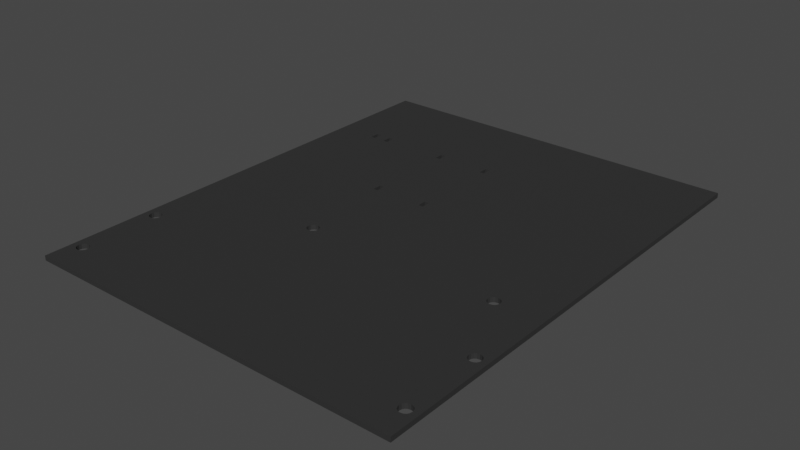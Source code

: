 # Source: usbpower.base.blend  (saved by Blender 3.6.11; exported with 4.5.12 LTS)
import bpy
from mathutils import Matrix  # noqa: F401  (used for matrix-valued properties, if any)

bpy.ops.wm.read_factory_settings(use_empty=True)
scene = bpy.context.scene
scene.name = 'Scene'

# ---- collections
col_usbpower = bpy.data.collections.new('usbpower'); scene.collection.children.link(col_usbpower)

# ---- materials (node trees are filled in below, after node groups)
mat_3dprinted_black = bpy.data.materials.new('3DPrinted.Black')
mat_3dprinted_black.use_transparent_shadow = False

# ---- material node trees
mat_3dprinted_black.use_nodes = True; mat_3dprinted_black.node_tree.nodes.clear()
_N = mat_3dprinted_black.node_tree.nodes; _L = mat_3dprinted_black.node_tree.links
n0 = _N.new('ShaderNodeBsdfPrincipled'); n0.name = 'Principled BSDF'; n0.location = (10, 300)
n0.distribution = 'GGX'
n0.subsurface_method = 'RANDOM_WALK_SKIN'
n0.inputs[0].default_value = (0.0331, 0.0331, 0.0331, 1.0)
n0.inputs[3].default_value = 1.45
n0.inputs[13].default_value = 0.2772
n0.inputs[27].default_value = (0.0, 0.0, 0.0, 1.0)
n0.inputs[28].default_value = 1.0
n1 = _N.new('ShaderNodeOutputMaterial'); n1.name = 'Material Output'; n1.location = (300, 300)
_L.new(n0.outputs[0], n1.inputs[0])
n1.is_active_output = True

# ---- world
world_world = bpy.data.worlds.new('World'); scene.world = world_world
world_world.use_nodes = True; world_world.node_tree.nodes.clear()
_N = world_world.node_tree.nodes; _L = world_world.node_tree.links
n0 = _N.new('ShaderNodeOutputWorld'); n0.name = 'World Output'; n0.location = (300, 300)
n1 = _N.new('ShaderNodeBackground'); n1.name = 'Background'; n1.location = (10, 300)
n1.inputs[0].default_value = (0.05088, 0.05088, 0.05088, 1.0)
_L.new(n1.outputs[0], n0.inputs[0])
n0.is_active_output = True
world_world.color = (0.05088, 0.05088, 0.05088)
world_world.use_sun_shadow = False
world_world.sun_shadow_jitter_overblur = 0.0

# ---- meshes
me_cube_005 = bpy.data.meshes.new('Cube.005')
me_cube_005.from_pydata([(0.0, -200.0, 0.0), (0.0, -200.0, 2.0), (0.0, 0.0, 0.0), (0.0, 0.0, 2.0), (160.0, -200.0, 0.0), (160.0, -200.0, 2.0), (160.0, 0.0, 0.0), (160.0, 0.0, 2.0), (152.5, -154.5, 0.0), (152.5, -187.5, 0.0), (152.7, -188.5, 0.0), (152.7, -155.5, 0.0), (152.7, -186.5, 0.0), (152.7, -153.5, 0.0), (153.2, -156.3, 0.0), (153.2, -185.7, 0.0), (154.0, -156.8, 0.0), (154.0, -185.2, 0.0), (155.0, -185.0, 0.0), (154.0, -189.8, 0.0), (154.0, -152.2, 0.0), (153.2, -189.3, 0.0), (153.2, -152.7, 0.0), (156.0, -185.2, 0.0), (155.0, -157.0, 0.0), (156.8, -185.7, 0.0), (156.8, -156.3, 0.0), (156.0, -156.8, 0.0), (156.0, -189.8, 0.0), (156.0, -152.2, 0.0), (157.3, -186.5, 0.0), (157.3, -155.5, 0.0), (157.5, -154.5, 0.0), (157.5, -187.5, 0.0), (157.3, -153.5, 0.0), (157.3, -188.5, 0.0), (156.8, -152.7, 0.0), (156.8, -189.3, 0.0), (155.0, -152.0, 0.0), (155.0, -190.0, 0.0), (2.5, -187.5, 0.0), (2.5, -154.5, 0.0), (2.69, -155.5, 0.0), (2.69, -186.5, 0.0), (2.69, -188.5, 0.0), (2.69, -153.5, 0.0), (3.232, -156.3, 0.0), (3.232, -185.7, 0.0), (4.043, -156.8, 0.0), (4.043, -185.2, 0.0), (4.043, -189.8, 0.0), (4.043, -152.2, 0.0), (5.0, -190.0, 0.0), (3.232, -189.3, 0.0), (3.232, -152.7, 0.0), (5.0, -157.0, 0.0), (5.0, -185.0, 0.0), (5.957, -156.8, 0.0), (5.957, -185.2, 0.0), (6.768, -185.7, 0.0), (5.957, -189.8, 0.0), (5.957, -152.2, 0.0), (7.31, -186.5, 0.0), (6.768, -156.3, 0.0), (7.5, -187.5, 0.0), (7.5, -154.5, 0.0), (7.31, -155.5, 0.0), (7.31, -153.5, 0.0), (7.31, -188.5, 0.0), (6.768, -152.7, 0.0), (6.768, -189.3, 0.0), (5.0, -152.0, 0.0), (2.5, -187.5, 2.0), (2.5, -154.5, 2.0), (2.69, -155.5, 2.0), (2.69, -186.5, 2.0), (2.69, -188.5, 2.0), (2.69, -153.5, 2.0), (3.232, -156.3, 2.0), (3.232, -185.7, 2.0), (4.043, -156.8, 2.0), (4.043, -185.2, 2.0), (4.043, -189.8, 2.0), (4.043, -152.2, 2.0), (5.0, -190.0, 2.0), (3.232, -189.3, 2.0), (3.232, -152.7, 2.0), (5.0, -157.0, 2.0), (5.0, -185.0, 2.0), (5.957, -156.8, 2.0), (5.957, -185.2, 2.0), (6.768, -185.7, 2.0), (5.957, -189.8, 2.0), (5.957, -152.2, 2.0), (7.31, -186.5, 2.0), (6.768, -156.3, 2.0), (7.5, -154.5, 2.0), (7.5, -187.5, 2.0), (7.31, -155.5, 2.0), (7.31, -153.5, 2.0), (7.31, -188.5, 2.0), (6.768, -152.7, 2.0), (6.768, -189.3, 2.0), (5.0, -152.0, 2.0), (152.5, -187.5, 2.0), (152.7, -188.5, 2.0), (152.5, -154.5, 2.0), (152.7, -155.5, 2.0), (152.7, -186.5, 2.0), (153.2, -189.3, 2.0), (152.7, -153.5, 2.0), (153.2, -156.3, 2.0), (153.2, -185.7, 2.0), (154.0, -156.8, 2.0), (154.0, -185.2, 2.0), (155.0, -185.0, 2.0), (154.0, -189.8, 2.0), (154.0, -152.2, 2.0), (153.2, -152.7, 2.0), (156.0, -185.2, 2.0), (155.0, -157.0, 2.0), (156.8, -185.7, 2.0), (156.8, -156.3, 2.0), (156.0, -156.8, 2.0), (156.0, -189.8, 2.0), (156.0, -152.2, 2.0), (157.3, -186.5, 2.0), (157.3, -155.5, 2.0), (157.5, -154.5, 2.0), (157.5, -187.5, 2.0), (157.3, -153.5, 2.0), (157.3, -188.5, 2.0), (156.8, -152.7, 2.0), (156.8, -189.3, 2.0), (155.0, -152.0, 2.0), (155.0, -190.0, 2.0), (53.0, -44.0, 0.0), (53.0, -40.0, 0.0), (55.0, -44.0, 0.0), (55.0, -40.0, 0.0), (76.0, -44.0, 0.0), (76.0, -40.0, 0.0), (78.0, -44.0, 0.0), (78.0, -40.0, 0.0), (53.0, -84.0, 0.0), (55.0, -84.0, 0.0), (53.0, -80.0, 0.0), (76.0, -80.0, 0.0), (78.0, -80.0, 0.0), (78.0, -84.0, 0.0), (76.0, -84.0, 0.0), (55.0, -80.0, 0.0), (53.0, -84.0, 2.0), (53.0, -80.0, 2.0), (53.0, -44.0, 2.0), (53.0, -40.0, 2.0), (55.0, -84.0, 2.0), (55.0, -81.78, 2.0), (55.0, -80.0, 2.0), (55.0, -44.0, 2.0), (76.0, -40.0, 2.0), (55.0, -40.0, 2.0), (78.0, -40.0, 2.0), (78.0, -44.0, 2.0), (78.0, -80.0, 2.0), (76.0, -82.22, 2.0), (76.0, -80.0, 2.0), (76.0, -44.0, 2.0), (76.0, -84.0, 2.0), (78.0, -84.0, 2.0), (137.5, -123.8, 0.0), (137.7, -124.8, 0.0), (137.7, -122.8, 0.0), (139.0, -126.1, 0.0), (139.0, -121.5, 0.0), (138.2, -125.6, 0.0), (138.2, -122.0, 0.0), (141.0, -126.1, 0.0), (141.0, -121.5, 0.0), (142.5, -123.8, 0.0), (142.3, -124.8, 0.0), (142.3, -122.8, 0.0), (141.8, -125.6, 0.0), (141.8, -122.0, 0.0), (140.0, -121.3, 0.0), (140.0, -126.3, 0.0), (55.5, -123.8, 0.0), (55.69, -124.8, 0.0), (55.69, -122.8, 0.0), (57.04, -126.1, 0.0), (57.04, -121.5, 0.0), (58.0, -126.3, 0.0), (56.23, -125.6, 0.0), (56.23, -122.0, 0.0), (58.96, -126.1, 0.0), (58.96, -121.5, 0.0), (60.5, -123.8, 0.0), (60.31, -124.8, 0.0), (60.31, -122.8, 0.0), (59.77, -125.6, 0.0), (59.77, -122.0, 0.0), (58.0, -121.3, 0.0), (55.5, -123.8, 2.0), (55.69, -124.8, 2.0), (55.69, -122.8, 2.0), (57.04, -126.1, 2.0), (56.23, -125.6, 2.0), (57.04, -121.5, 2.0), (56.23, -122.0, 2.0), (58.96, -126.1, 2.0), (58.96, -121.5, 2.0), (60.5, -123.8, 2.0), (60.31, -122.8, 2.0), (60.31, -124.8, 2.0), (59.77, -125.6, 2.0), (59.77, -122.0, 2.0), (58.0, -126.3, 2.0), (58.0, -121.3, 2.0), (137.5, -123.8, 2.0), (137.7, -124.8, 2.0), (137.7, -122.8, 2.0), (139.0, -126.1, 2.0), (139.0, -121.5, 2.0), (138.2, -125.6, 2.0), (138.2, -122.0, 2.0), (141.0, -126.1, 2.0), (141.0, -121.5, 2.0), (142.5, -123.8, 2.0), (142.3, -124.8, 2.0), (142.3, -122.8, 2.0), (141.8, -125.6, 2.0), (141.8, -122.0, 2.0), (140.0, -121.3, 2.0), (140.0, -126.3, 2.0), (26.0, -40.25, 0.0), (26.0, -40.0, 0.0), (25.84, -40.0, 0.0), (17.0, -44.0, 0.0), (19.0, -44.0, 0.0), (17.0, -40.0, 0.0), (24.0, -40.0, 0.0), (26.0, -44.0, 0.0), (24.0, -44.0, 0.0), (19.0, -40.0, 0.0), (17.0, -44.0, 2.0), (19.0, -44.0, 2.0), (17.0, -40.0, 2.0), (24.0, -40.0, 2.0), (26.0, -40.0, 2.0), (26.0, -44.0, 2.0), (24.0, -44.0, 2.0), (19.0, -40.0, 2.0)], [], [(0, 4, 5, 1), (30, 25, 23, 18, 24, 27, 26, 31, 32, 34, 36, 29, 38, 6, 4, 28, 37, 35, 33), (4, 0, 50, 52, 60, 70, 68, 64, 62, 59, 58, 56, 55, 57, 63, 66, 65, 67, 69, 187, 192, 189, 191, 194, 199, 197, 196, 198, 200, 195, 150, 149, 148, 147, 151, 146, 234, 235, 236, 2, 137, 136, 138, 140, 142, 143, 176, 172, 170, 171, 175, 173, 185, 177, 20, 22, 13, 8, 11, 14, 16, 24, 18, 17, 15, 12, 9, 10, 21, 19, 39, 28), (174, 176, 143, 6, 38, 20, 177, 182, 180, 179, 181, 183, 178, 184), (186, 187, 69, 61, 144, 145, 150, 195, 201, 190, 193, 188), (141, 140, 138, 139, 137, 2, 6, 143), (234, 146, 144, 61, 71, 2, 236, 240, 243, 239, 237, 238, 242, 241), (242, 238, 243, 240), (150, 145, 151, 147), (53, 50, 0, 2, 71, 51, 54, 45, 41, 42, 46, 48, 55, 56, 49, 47, 43, 40, 44), (84, 82, 1, 5, 124, 135, 116, 109, 105, 104, 108, 112, 114, 115, 120, 113, 111, 107, 106, 110, 118, 117, 225, 233, 221, 223, 219, 218, 220, 224, 164, 169, 168, 165, 157, 156, 217, 210, 215, 212, 211, 213, 214, 209, 216, 205, 206, 203, 101, 99, 96, 98, 95, 89, 87, 88, 90, 91, 94, 97, 100, 102, 92), (217, 156, 152, 93, 101, 203, 202, 204, 208, 207), (230, 225, 117, 134, 7, 3, 155, 161, 160, 162, 163, 167, 159, 158, 166, 164, 224, 222, 232, 226, 231, 229, 227, 228), (154, 155, 3, 246, 251, 247, 248, 249), (247, 251, 245, 244, 246, 3, 103, 93, 152, 153, 158, 159, 154, 249, 250), (158, 157, 165, 166), (160, 161, 159, 167), (81, 88, 87, 80, 78, 74, 73, 77, 86, 83, 103, 3, 1, 82, 85, 76, 72, 75, 79), (133, 124, 5, 7, 134, 125, 132, 130, 128, 127, 122, 123, 120, 115, 119, 121, 126, 129, 131), (2, 3, 7, 6), (6, 7, 5, 4), (2, 0, 1, 3), (93, 61, 69, 101), (55, 48, 80, 87), (83, 51, 71, 103), (103, 71, 61, 93), (57, 55, 87, 89), (86, 54, 51, 83), (63, 57, 89, 95), (77, 45, 54, 86), (66, 63, 95, 98), (73, 41, 45, 77), (65, 66, 98, 96), (74, 42, 41, 73), (67, 65, 96, 99), (78, 46, 42, 74), (69, 67, 99, 101), (48, 46, 78, 80), (90, 58, 59, 91), (52, 50, 82, 84), (81, 49, 56, 88), (88, 56, 58, 90), (60, 52, 84, 92), (79, 47, 49, 81), (70, 60, 92, 102), (75, 43, 47, 79), (68, 70, 102, 100), (72, 40, 43, 75), (64, 68, 100, 97), (76, 44, 40, 72), (62, 64, 97, 94), (85, 53, 44, 76), (59, 62, 94, 91), (50, 53, 85, 82), (125, 29, 36, 132), (24, 16, 113, 120), (117, 20, 38, 134), (134, 38, 29, 125), (27, 24, 120, 123), (118, 22, 20, 117), (26, 27, 123, 122), (110, 13, 22, 118), (31, 26, 122, 127), (106, 8, 13, 110), (32, 31, 127, 128), (107, 11, 8, 106), (34, 32, 128, 130), (111, 14, 11, 107), (36, 34, 130, 132), (16, 14, 111, 113), (119, 23, 25, 121), (39, 19, 116, 135), (114, 17, 18, 115), (115, 18, 23, 119), (28, 39, 135, 124), (112, 15, 17, 114), (37, 28, 124, 133), (108, 12, 15, 112), (35, 37, 133, 131), (104, 9, 12, 108), (33, 35, 131, 129), (105, 10, 9, 104), (30, 33, 129, 126), (109, 21, 10, 105), (25, 30, 126, 121), (19, 21, 109, 116), (152, 144, 146, 153), (153, 146, 151, 158), (157, 158, 151, 145, 156), (145, 144, 152, 156), (154, 136, 137, 155), (155, 137, 139, 161), (139, 138, 159, 161), (138, 136, 154, 159), (167, 140, 141, 160), (160, 141, 143, 162), (143, 142, 163, 162), (142, 140, 167, 163), (165, 168, 150, 147, 166), (166, 147, 148, 164), (148, 149, 169, 164), (149, 150, 168, 169), (199, 194, 209, 214), (207, 190, 201, 217), (191, 189, 205, 216), (194, 191, 216, 209), (217, 201, 195, 210), (189, 192, 206, 205), (210, 195, 200, 215), (206, 192, 187, 203), (200, 198, 212, 215), (203, 187, 186, 202), (198, 196, 211, 212), (202, 186, 188, 204), (196, 197, 213, 211), (204, 188, 193, 208), (197, 199, 214, 213), (208, 193, 190, 207), (182, 177, 225, 230), (222, 174, 184, 232), (185, 173, 221, 233), (177, 185, 233, 225), (232, 184, 178, 226), (173, 175, 223, 221), (226, 178, 183, 231), (223, 175, 171, 219), (183, 181, 229, 231), (219, 171, 170, 218), (181, 179, 227, 229), (218, 170, 172, 220), (179, 180, 228, 227), (220, 172, 176, 224), (180, 182, 230, 228), (224, 176, 174, 222), (244, 237, 239, 246), (246, 239, 243, 251), (243, 238, 245, 251), (238, 237, 244, 245), (250, 242, 240, 247), (247, 240, 236, 235, 248), (235, 234, 241, 249, 248), (241, 242, 250, 249)])
_uv = me_cube_005.uv_layers.new(name='UVMap')
_uv.uv.foreach_set('vector', [0.125, 0.75, 0.375, 0.75, 0.625, 0.75, 0.875, 0.75, 0.3708, 0.7332, 0.3699, 0.7322, 0.3687, 0.7315, 0.3672, 0.7312, 0.3672, 0.6962, 0.3687, 0.696, 0.3699, 0.6953, 0.3708, 0.6943, 0.3711, 0.6931, 0.3708, 0.6919, 0.3699, 0.6909, 0.3687, 0.6902, 0.3672, 0.69, 0.375, 0.5, 0.375, 0.75, 0.3687, 0.7373, 0.3699, 0.7366, 0.3708, 0.7356, 0.3711, 0.7344, 0.375, 0.75, 0.125, 0.75, 0.1313, 0.7373, 0.1328, 0.7375, 0.1343, 0.7373, 0.1356, 0.7366, 0.1364, 0.7356, 0.1367, 0.7344, 0.1364, 0.7332, 0.1356, 0.7322, 0.1343, 0.7315, 0.1328, 0.7312, 0.1328, 0.6963, 0.1343, 0.696, 0.1356, 0.6953, 0.1364, 0.6943, 0.1367, 0.6931, 0.1364, 0.6919, 0.1356, 0.6909, 0.212, 0.6559, 0.2129, 0.657, 0.2141, 0.6576, 0.2156, 0.6579, 0.2171, 0.6576, 0.2184, 0.657, 0.2192, 0.6559, 0.2195, 0.6548, 0.2192, 0.6536, 0.2184, 0.6525, 0.2171, 0.6519, 0.2438, 0.605, 0.2469, 0.605, 0.2469, 0.6, 0.2438, 0.6, 0.2109, 0.6, 0.2078, 0.6, 0.1656, 0.5491, 0.1656, 0.5488, 0.1654, 0.5488, 0.125, 0.5, 0.2078, 0.55, 0.2078, 0.555, 0.2109, 0.555, 0.2437, 0.555, 0.2469, 0.555, 0.2469, 0.55, 0.341, 0.6525, 0.3401, 0.6536, 0.3398, 0.6548, 0.3401, 0.6559, 0.341, 0.657, 0.3423, 0.6576, 0.3437, 0.6579, 0.3452, 0.6576, 0.3657, 0.6902, 0.3644, 0.6909, 0.3636, 0.6919, 0.3633, 0.6931, 0.3636, 0.6943, 0.3644, 0.6953, 0.3657, 0.696, 0.3672, 0.6962, 0.3672, 0.7312, 0.3657, 0.7315, 0.3644, 0.7322, 0.3636, 0.7332, 0.3633, 0.7344, 0.3636, 0.7356, 0.3644, 0.7366, 0.3657, 0.7373, 0.3672, 0.7375, 0.3687, 0.7373, 0.3423, 0.6519, 0.341, 0.6525, 0.2469, 0.55, 0.375, 0.5, 0.3672, 0.69, 0.3657, 0.6902, 0.3452, 0.6576, 0.3465, 0.657, 0.3474, 0.6559, 0.3477, 0.6547, 0.3474, 0.6536, 0.3465, 0.6525, 0.3452, 0.6519, 0.3438, 0.6516, 0.2117, 0.6548, 0.212, 0.6559, 0.1356, 0.6909, 0.1343, 0.6902, 0.2078, 0.605, 0.2109, 0.605, 0.2438, 0.605, 0.2171, 0.6519, 0.2156, 0.6516, 0.2141, 0.6519, 0.2129, 0.6525, 0.212, 0.6536, 0.2438, 0.55, 0.2437, 0.555, 0.2109, 0.555, 0.2109, 0.55, 0.2078, 0.55, 0.125, 0.5, 0.375, 0.5, 0.2469, 0.55, 0.1656, 0.5491, 0.2078, 0.6, 0.2078, 0.605, 0.1343, 0.6902, 0.1328, 0.69, 0.125, 0.5, 0.1654, 0.5488, 0.1625, 0.5488, 0.1547, 0.5488, 0.1516, 0.5488, 0.1516, 0.5538, 0.1547, 0.5538, 0.1625, 0.5538, 0.1656, 0.5537, 0.1625, 0.5538, 0.1547, 0.5538, 0.1547, 0.5488, 0.1625, 0.5488, 0.2438, 0.605, 0.2109, 0.605, 0.2109, 0.6, 0.2438, 0.6, 0.1301, 0.7366, 0.1313, 0.7373, 0.125, 0.75, 0.125, 0.5, 0.1328, 0.69, 0.1313, 0.6902, 0.1301, 0.6909, 0.1292, 0.6919, 0.1289, 0.6931, 0.1292, 0.6943, 0.1301, 0.6953, 0.1313, 0.696, 0.1328, 0.6963, 0.1328, 0.7312, 0.1313, 0.7315, 0.1301, 0.7322, 0.1292, 0.7332, 0.1289, 0.7344, 0.1292, 0.7356, 0.8672, 0.7375, 0.8687, 0.7373, 0.875, 0.75, 0.625, 0.75, 0.6313, 0.7373, 0.6328, 0.7375, 0.6343, 0.7373, 0.6356, 0.7366, 0.6364, 0.7356, 0.6367, 0.7344, 0.6364, 0.7332, 0.6356, 0.7322, 0.6343, 0.7315, 0.6328, 0.7312, 0.6328, 0.6963, 0.6343, 0.696, 0.6356, 0.6953, 0.6364, 0.6943, 0.6367, 0.6931, 0.6364, 0.6919, 0.6356, 0.6909, 0.6343, 0.6902, 0.6548, 0.6576, 0.6563, 0.6579, 0.6577, 0.6576, 0.659, 0.657, 0.6599, 0.6559, 0.6602, 0.6548, 0.6599, 0.6536, 0.659, 0.6525, 0.7531, 0.6, 0.7531, 0.605, 0.7563, 0.605, 0.7562, 0.6028, 0.7891, 0.6022, 0.7891, 0.605, 0.7844, 0.6516, 0.7829, 0.6519, 0.7816, 0.6525, 0.7808, 0.6536, 0.7805, 0.6548, 0.7808, 0.6559, 0.7816, 0.657, 0.7829, 0.6576, 0.7844, 0.6579, 0.7859, 0.6576, 0.7871, 0.657, 0.788, 0.6559, 0.8644, 0.6909, 0.8636, 0.6919, 0.8633, 0.6931, 0.8636, 0.6943, 0.8644, 0.6953, 0.8657, 0.696, 0.8672, 0.6962, 0.8672, 0.7312, 0.8657, 0.7315, 0.8644, 0.7322, 0.8636, 0.7332, 0.8633, 0.7344, 0.8636, 0.7356, 0.8644, 0.7366, 0.8657, 0.7373, 0.7844, 0.6516, 0.7891, 0.605, 0.7922, 0.605, 0.8657, 0.6902, 0.8644, 0.6909, 0.788, 0.6559, 0.7883, 0.6548, 0.788, 0.6536, 0.7871, 0.6525, 0.7859, 0.6519, 0.6535, 0.657, 0.6548, 0.6576, 0.6343, 0.6902, 0.6328, 0.69, 0.625, 0.5, 0.875, 0.5, 0.7922, 0.55, 0.7891, 0.55, 0.7563, 0.55, 0.7531, 0.55, 0.7531, 0.555, 0.7562, 0.555, 0.7891, 0.555, 0.7891, 0.6, 0.7562, 0.6, 0.7531, 0.6, 0.659, 0.6525, 0.6577, 0.6519, 0.6562, 0.6516, 0.6548, 0.6519, 0.6535, 0.6525, 0.6526, 0.6536, 0.6523, 0.6547, 0.6526, 0.6559, 0.7922, 0.555, 0.7922, 0.55, 0.875, 0.5, 0.8484, 0.5488, 0.8453, 0.5487, 0.8375, 0.5488, 0.8344, 0.5487, 0.8344, 0.5537, 0.8375, 0.5488, 0.8453, 0.5487, 0.8453, 0.5538, 0.8484, 0.5537, 0.8484, 0.5488, 0.875, 0.5, 0.8672, 0.69, 0.8657, 0.6902, 0.7922, 0.605, 0.7922, 0.6, 0.7891, 0.6, 0.7891, 0.555, 0.7922, 0.555, 0.8344, 0.5537, 0.8375, 0.5537, 0.7891, 0.6, 0.7891, 0.6022, 0.7562, 0.6028, 0.7562, 0.6, 0.7563, 0.55, 0.7891, 0.55, 0.7891, 0.555, 0.7562, 0.555, 0.8687, 0.7315, 0.8672, 0.7312, 0.8672, 0.6962, 0.8687, 0.696, 0.8699, 0.6953, 0.8708, 0.6943, 0.8711, 0.6931, 0.8708, 0.6919, 0.8699, 0.6909, 0.8687, 0.6902, 0.8672, 0.69, 0.875, 0.5, 0.875, 0.75, 0.8687, 0.7373, 0.8699, 0.7366, 0.8708, 0.7356, 0.8711, 0.7344, 0.8708, 0.7332, 0.8699, 0.7322, 0.6301, 0.7366, 0.6313, 0.7373, 0.625, 0.75, 0.625, 0.5, 0.6328, 0.69, 0.6313, 0.6902, 0.6301, 0.6909, 0.6292, 0.6919, 0.6289, 0.6931, 0.6292, 0.6943, 0.6301, 0.6953, 0.6313, 0.696, 0.6328, 0.6963, 0.6328, 0.7312, 0.6313, 0.7315, 0.6301, 0.7322, 0.6292, 0.7332, 0.6289, 0.7344, 0.6292, 0.7356, 0.125, 0.5, 0.875, 0.5, 0.625, 0.5, 0.375, 0.5, 0.375, 0.5, 0.625, 0.5, 0.625, 0.75, 0.375, 0.75, 0.125, 0.5, 0.125, 0.75, 0.875, 0.75, 0.875, 0.5, 0.0, 0.0, 0.0, 0.0, 0.0, 0.0, 0.0, 0.0, 0.0, 0.0, 0.0, 0.0, 0.0, 0.0, 0.0, 0.0, 0.0, 0.0, 0.0, 0.0, 0.0, 0.0, 0.0, 0.0, 0.0, 0.0, 0.0, 0.0, 0.0, 0.0, 0.0, 0.0, 0.0, 0.0, 0.0, 0.0, 0.0, 0.0, 0.0, 0.0, 0.0, 0.0, 0.0, 0.0, 0.0, 0.0, 0.0, 0.0, 0.0, 0.0, 0.0, 0.0, 0.0, 0.0, 0.0, 0.0, 0.0, 0.0, 0.0, 0.0, 0.0, 0.0, 0.0, 0.0, 0.0, 0.0, 0.0, 0.0, 0.0, 0.0, 0.0, 0.0, 0.0, 0.0, 0.0, 0.0, 0.0, 0.0, 0.0, 0.0, 0.0, 0.0, 0.0, 0.0, 0.0, 0.0, 0.0, 0.0, 0.0, 0.0, 0.0, 0.0, 0.0, 0.0, 0.0, 0.0, 0.0, 0.0, 0.0, 0.0, 0.0, 0.0, 0.0, 0.0, 0.0, 0.0, 0.0, 0.0, 0.0, 0.0, 0.0, 0.0, 0.0, 0.0, 0.0, 0.0, 0.0, 0.0, 0.0, 0.0, 0.0, 0.0, 0.0, 0.0, 0.0, 0.0, 0.0, 0.0, 0.0, 0.0, 0.0, 0.0, 0.0, 0.0, 0.0, 0.0, 0.0, 0.0, 0.0, 0.0, 0.0, 0.0, 0.0, 0.0, 0.0, 0.0, 0.0, 0.0, 0.0, 0.0, 0.0, 0.0, 0.0, 0.0, 0.0, 0.0, 0.0, 0.0, 0.0, 0.0, 0.0, 0.0, 0.0, 0.0, 0.0, 0.0, 0.0, 0.0, 0.0, 0.0, 0.0, 0.0, 0.0, 0.0, 0.0, 0.0, 0.0, 0.0, 0.0, 0.0, 0.0, 0.0, 0.0, 0.0, 0.0, 0.0, 0.0, 0.0, 0.0, 0.0, 0.0, 0.0, 0.0, 0.0, 0.0, 0.0, 0.0, 0.0, 0.0, 0.0, 0.0, 0.0, 0.0, 0.0, 0.0, 0.0, 0.0, 0.0, 0.0, 0.0, 0.0, 0.0, 0.0, 0.0, 0.0, 0.0, 0.0, 0.0, 0.0, 0.0, 0.0, 0.0, 0.0, 0.0, 0.0, 0.0, 0.0, 0.0, 0.0, 0.0, 0.0, 0.0, 0.0, 0.0, 0.0, 0.0, 0.0, 0.0, 0.0, 0.0, 0.0, 0.0, 0.0, 0.0, 0.0, 0.0, 0.0, 0.0, 0.0, 0.0, 0.0, 0.0, 0.0, 0.0, 0.0, 0.0, 0.0, 0.0, 0.0, 0.0, 0.0, 0.0, 0.0, 0.0, 0.0, 0.0, 0.0, 0.0, 0.0, 0.0, 0.0, 0.0, 0.0, 0.0, 0.0, 0.0, 0.0, 0.0, 0.0, 0.0, 0.0, 0.0, 0.0, 0.0, 0.0, 0.0, 0.0, 0.0, 0.0, 0.0, 0.0, 0.0, 0.0, 0.0, 0.0, 0.0, 0.0, 0.0, 0.0, 0.0, 0.0, 0.0, 0.0, 0.0, 0.0, 0.0, 0.0, 0.0, 0.0, 0.0, 0.0, 0.0, 0.0, 0.0, 0.0, 0.0, 0.0, 0.0, 0.0, 0.0, 0.0, 0.0, 0.0, 0.0, 0.0, 0.0, 0.0, 0.0, 0.0, 0.0, 0.0, 0.0, 0.0, 0.0, 0.0, 0.0, 0.0, 0.0, 0.0, 0.0, 0.0, 0.0, 0.0, 0.0, 0.0, 0.0, 0.0, 0.0, 0.0, 0.0, 0.0, 0.0, 0.0, 0.0, 0.0, 0.0, 0.0, 0.0, 0.0, 0.0, 0.0, 0.0, 0.0, 0.0, 0.0, 0.0, 0.0, 0.0, 0.0, 0.0, 0.0, 0.0, 0.0, 0.0, 0.0, 0.0, 0.0, 0.0, 0.0, 0.0, 0.0, 0.0, 0.0, 0.0, 0.0, 0.0, 0.0, 0.0, 0.0, 0.0, 0.0, 0.0, 0.0, 0.0, 0.0, 0.0, 0.0, 0.0, 0.0, 0.0, 0.0, 0.0, 0.0, 0.0, 0.0, 0.0, 0.0, 0.0, 0.0, 0.0, 0.0, 0.0, 0.0, 0.0, 0.0, 0.0, 0.0, 0.0, 0.0, 0.0, 0.0, 0.0, 0.0, 0.0, 0.0, 0.0, 0.0, 0.0, 0.0, 0.0, 0.0, 0.0, 0.0, 0.0, 0.0, 0.0, 0.0, 0.0, 0.0, 0.0, 0.0, 0.0, 0.0, 0.0, 0.0, 0.0, 0.0, 0.0, 0.0, 0.0, 0.0, 0.0, 0.0, 0.0, 0.0, 0.0, 0.0, 0.0, 0.0, 0.0, 0.0, 0.0, 0.0, 0.0, 0.0, 0.0, 0.0, 0.0, 0.0, 0.0, 0.0, 0.0, 0.0, 0.0, 0.0, 0.0, 0.0, 0.0, 0.0, 0.0, 0.0, 0.0, 0.0, 0.0, 0.0, 0.0, 0.0, 0.0, 0.0, 0.0, 0.0, 0.0, 0.0, 0.0, 0.0, 0.0, 0.0, 0.0, 0.0, 0.0, 0.0, 0.0, 0.0, 0.0, 0.0, 0.0, 0.0, 0.0, 0.0, 0.0, 0.0, 0.0, 0.4861, 0.0, 0.4306, 0.0, 0.4306, 0.25, 0.4861, 0.25, 0.4861, 0.25, 0.4306, 0.25, 0.4306, 0.5, 0.4861, 0.5, 0.4861, 0.6111, 0.4861, 0.5, 0.4306, 0.5, 0.4306, 0.75, 0.4861, 0.75, 0.4306, 0.75, 0.4306, 1.0, 0.4861, 1.0, 0.4861, 0.75, 0.4861, 0.0, 0.4306, 0.0, 0.4306, 0.25, 0.4861, 0.25, 0.4861, 0.25, 0.4306, 0.25, 0.4306, 0.5, 0.4861, 0.5, 0.4306, 0.5, 0.4306, 0.75, 0.4861, 0.75, 0.4861, 0.5, 0.4306, 0.75, 0.4306, 1.0, 0.4861, 1.0, 0.4861, 0.75, 0.4861, 0.0, 0.4306, 0.0, 0.4306, 0.25, 0.4861, 0.25, 0.4861, 0.25, 0.4306, 0.25, 0.4306, 0.5, 0.4861, 0.5, 0.4306, 0.5, 0.4306, 0.75, 0.4861, 0.75, 0.4861, 0.5, 0.4306, 0.75, 0.4306, 1.0, 0.4861, 1.0, 0.4861, 0.75, 0.4861, 0.1111, 0.4861, 0.0, 0.4306, 0.0, 0.4306, 0.25, 0.4861, 0.25, 0.4861, 0.25, 0.4306, 0.25, 0.4306, 0.5, 0.4861, 0.5, 0.4306, 0.5, 0.4306, 0.75, 0.4861, 0.75, 0.4861, 0.5, 0.4306, 0.75, 0.4306, 1.0, 0.4861, 1.0, 0.4861, 0.75, 0.0, 0.0, 0.0, 0.0, 0.0, 0.0, 0.0, 0.0, 0.0, 0.0, 0.0, 0.0, 0.0, 0.0, 0.0, 0.0, 0.0, 0.0, 0.0, 0.0, 0.0, 0.0, 0.0, 0.0, 0.0, 0.0, 0.0, 0.0, 0.0, 0.0, 0.0, 0.0, 0.0, 0.0, 0.0, 0.0, 0.0, 0.0, 0.0, 0.0, 0.0, 0.0, 0.0, 0.0, 0.0, 0.0, 0.0, 0.0, 0.0, 0.0, 0.0, 0.0, 0.0, 0.0, 0.0, 0.0, 0.0, 0.0, 0.0, 0.0, 0.0, 0.0, 0.0, 0.0, 0.0, 0.0, 0.0, 0.0, 0.0, 0.0, 0.0, 0.0, 0.0, 0.0, 0.0, 0.0, 0.0, 0.0, 0.0, 0.0, 0.0, 0.0, 0.0, 0.0, 0.0, 0.0, 0.0, 0.0, 0.0, 0.0, 0.0, 0.0, 0.0, 0.0, 0.0, 0.0, 0.0, 0.0, 0.0, 0.0, 0.0, 0.0, 0.0, 0.0, 0.0, 0.0, 0.0, 0.0, 0.0, 0.0, 0.0, 0.0, 0.0, 0.0, 0.0, 0.0, 0.0, 0.0, 0.0, 0.0, 0.0, 0.0, 0.0, 0.0, 0.0, 0.0, 0.0, 0.0, 0.0, 0.0, 0.0, 0.0, 0.0, 0.0, 0.0, 0.0, 0.0, 0.0, 0.0, 0.0, 0.0, 0.0, 0.0, 0.0, 0.0, 0.0, 0.0, 0.0, 0.0, 0.0, 0.0, 0.0, 0.0, 0.0, 0.0, 0.0, 0.0, 0.0, 0.0, 0.0, 0.0, 0.0, 0.0, 0.0, 0.0, 0.0, 0.0, 0.0, 0.0, 0.0, 0.0, 0.0, 0.0, 0.0, 0.0, 0.0, 0.0, 0.0, 0.0, 0.0, 0.0, 0.0, 0.0, 0.0, 0.0, 0.0, 0.0, 0.0, 0.0, 0.0, 0.0, 0.0, 0.0, 0.0, 0.0, 0.0, 0.0, 0.0, 0.0, 0.0, 0.0, 0.0, 0.0, 0.0, 0.0, 0.0, 0.0, 0.0, 0.0, 0.0, 0.0, 0.0, 0.0, 0.0, 0.0, 0.0, 0.0, 0.0, 0.0, 0.0, 0.0, 0.0, 0.0, 0.0, 0.0, 0.0, 0.0, 0.0, 0.0, 0.0, 0.0, 0.0, 0.0, 0.0, 0.0, 0.0, 0.0, 0.0, 0.0, 0.0, 0.0, 0.0, 0.0, 0.0, 0.0, 0.0, 0.0, 0.0, 0.0, 0.0, 0.0, 0.0, 0.0, 0.0, 0.0, 0.0, 0.4722, 0.0, 0.4444, 0.0, 0.4444, 0.25, 0.4722, 0.25, 0.4722, 0.25, 0.4444, 0.25, 0.4444, 0.5, 0.4722, 0.5, 0.4444, 0.5, 0.4444, 0.75, 0.4722, 0.75, 0.4722, 0.5, 0.4444, 0.75, 0.4444, 1.0, 0.4722, 1.0, 0.4722, 0.75, 0.4722, 0.0, 0.4444, 0.0, 0.4444, 0.25, 0.4722, 0.25, 0.4722, 0.25, 0.4444, 0.25, 0.4444, 0.4797, 0.4444, 0.5, 0.4722, 0.5, 0.4444, 0.5, 0.4444, 0.5153, 0.4444, 0.75, 0.4722, 0.75, 0.4722, 0.5, 0.4444, 0.75, 0.4444, 1.0, 0.4722, 1.0, 0.4722, 0.75])
me_cube_005.materials.append(mat_3dprinted_black)
me_cube_005.update()

# ---- objects
ob_usbpower_base = bpy.data.objects.new('usbpower.base', me_cube_005)

# ---- transforms, parenting, visibility, modifiers, constraints
ob_usbpower_base.location = (0.0, 0.0, 0.0)

# ---- collection membership
col_usbpower.objects.link(ob_usbpower_base)

# ---- scene / render settings (as saved in the file)
scene.frame_start = 1; scene.frame_end = 250; scene.frame_set(19)
scene.render.engine = 'BLENDER_EEVEE_NEXT'
scene.cycles.use_denoising = False
scene.cycles.samples = 128
scene.cycles.sampling_pattern = 'TABULATED_SOBOL'
scene.cycles.use_adaptive_sampling = False
scene.cycles.use_light_tree = False
scene.view_settings.view_transform = 'Filmic'
bpy.context.view_layer.update()

# ---- added for rendering (the .blend has no active camera and no usable light): camera, sun
cam_auto = bpy.data.cameras.new('AutoCamera')
cam_auto.lens = 50.0
cam_auto.sensor_width = 36.0
cam_auto.clip_end = 4158.99
ob_auto_camera = bpy.data.objects.new('AutoCamera', cam_auto)
scene.collection.objects.link(ob_auto_camera)
ob_auto_camera.location = (316.98, -384.376, 190.584)
ob_auto_camera.rotation_euler = (1.09748, -7.21219e-08, 0.694738)
scene.camera = ob_auto_camera
light_auto_sun = bpy.data.lights.new('AutoSun', 'SUN')
light_auto_sun.energy = 3.0
light_auto_sun.angle = 0.0523599
ob_auto_sun = bpy.data.objects.new('AutoSun', light_auto_sun)
scene.collection.objects.link(ob_auto_sun)
ob_auto_sun.rotation_euler = (0.872665, 0.174533, 0.523599)
bpy.context.view_layer.update()

